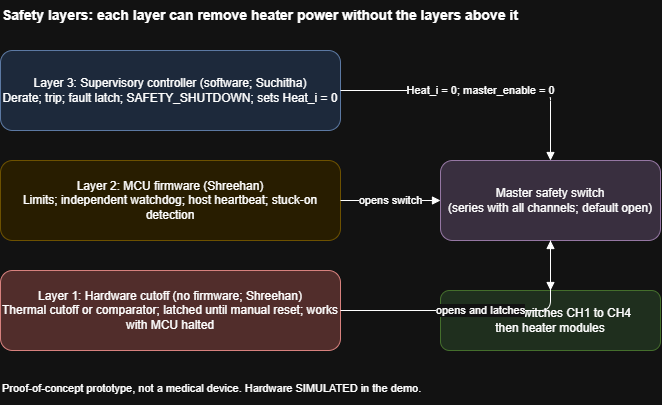

The diagram above was exported from draw.io. Its source (the exported page's mxGraphModel, read from the mxfile embedded in the PNG):
<mxGraphModel dx="1030" dy="562" grid="1" gridSize="10" guides="1" tooltips="1" connect="1" arrows="1" fold="1" page="1" pageScale="1" pageWidth="827" pageHeight="1169" math="0" shadow="0">
  <root>
    <mxCell id="0" />
    <mxCell id="1" parent="0" />
    <mxCell id="2" parent="1" style="text;html=0;fontStyle=1;fontSize=14;align=left;" value="Safety layers: each layer can remove heater power without the layers above it" vertex="1">
      <mxGeometry height="30" width="640" x="40" y="10" as="geometry" />
    </mxCell>
    <mxCell id="3" parent="1" style="rounded=1;whiteSpace=wrap;html=0;fillColor=#dae8fc;strokeColor=#6c8ebf;" value="Layer 3: Supervisory controller (software; Suchitha)&#10;Derate; trip; fault latch; SAFETY_SHUTDOWN; sets Heat_i = 0" vertex="1">
      <mxGeometry height="80" width="340" x="40" y="60" as="geometry" />
    </mxCell>
    <mxCell id="4" parent="1" style="rounded=1;whiteSpace=wrap;html=0;fillColor=#fff2cc;strokeColor=#d6b656;" value="Layer 2: MCU firmware (Shreehan)&#10;Limits; independent watchdog; host heartbeat; stuck-on detection" vertex="1">
      <mxGeometry height="80" width="340" x="40" y="170" as="geometry" />
    </mxCell>
    <mxCell id="5" parent="1" style="rounded=1;whiteSpace=wrap;html=0;fillColor=#f8cecc;strokeColor=#b85450;" value="Layer 1: Hardware cutoff (no firmware; Shreehan)&#10;Thermal cutoff or comparator; latched until manual reset; works with MCU halted" vertex="1">
      <mxGeometry height="80" width="340" x="40" y="280" as="geometry" />
    </mxCell>
    <mxCell id="6" parent="1" style="rounded=1;whiteSpace=wrap;html=0;fillColor=#e1d5e7;strokeColor=#9673a6;" value="Master safety switch&#10;(series with all channels; default open)" vertex="1">
      <mxGeometry height="80" width="220" x="480" y="170" as="geometry" />
    </mxCell>
    <mxCell id="7" parent="1" style="rounded=1;whiteSpace=wrap;html=0;fillColor=#d5e8d4;strokeColor=#82b366;" value="Channel switches CH1 to CH4&#10;then heater modules" vertex="1">
      <mxGeometry height="60" width="220" x="480" y="300" as="geometry" />
    </mxCell>
    <mxCell id="8" edge="1" parent="1" source="3" style="edgeStyle=orthogonalEdgeStyle;html=1;endArrow=block;" target="6" value="Heat_i = 0; master_enable = 0">
      <mxGeometry relative="1" as="geometry" />
    </mxCell>
    <mxCell id="9" edge="1" parent="1" source="4" style="edgeStyle=orthogonalEdgeStyle;html=1;endArrow=block;" target="6" value="opens switch">
      <mxGeometry relative="1" as="geometry" />
    </mxCell>
    <mxCell id="10" edge="1" parent="1" source="5" style="edgeStyle=orthogonalEdgeStyle;html=1;endArrow=block;" target="6" value="opens and latches">
      <mxGeometry relative="1" as="geometry" />
    </mxCell>
    <mxCell id="11" edge="1" parent="1" source="6" style="edgeStyle=orthogonalEdgeStyle;html=1;endArrow=block;" target="7" value="">
      <mxGeometry relative="1" as="geometry" />
    </mxCell>
    <mxCell id="12" parent="1" style="text;html=0;fontSize=11;align=left;" value="Proof-of-concept prototype, not a medical device. Hardware SIMULATED in the demo." vertex="1">
      <mxGeometry height="30" width="660" x="40" y="385" as="geometry" />
    </mxCell>
  </root>
</mxGraphModel>